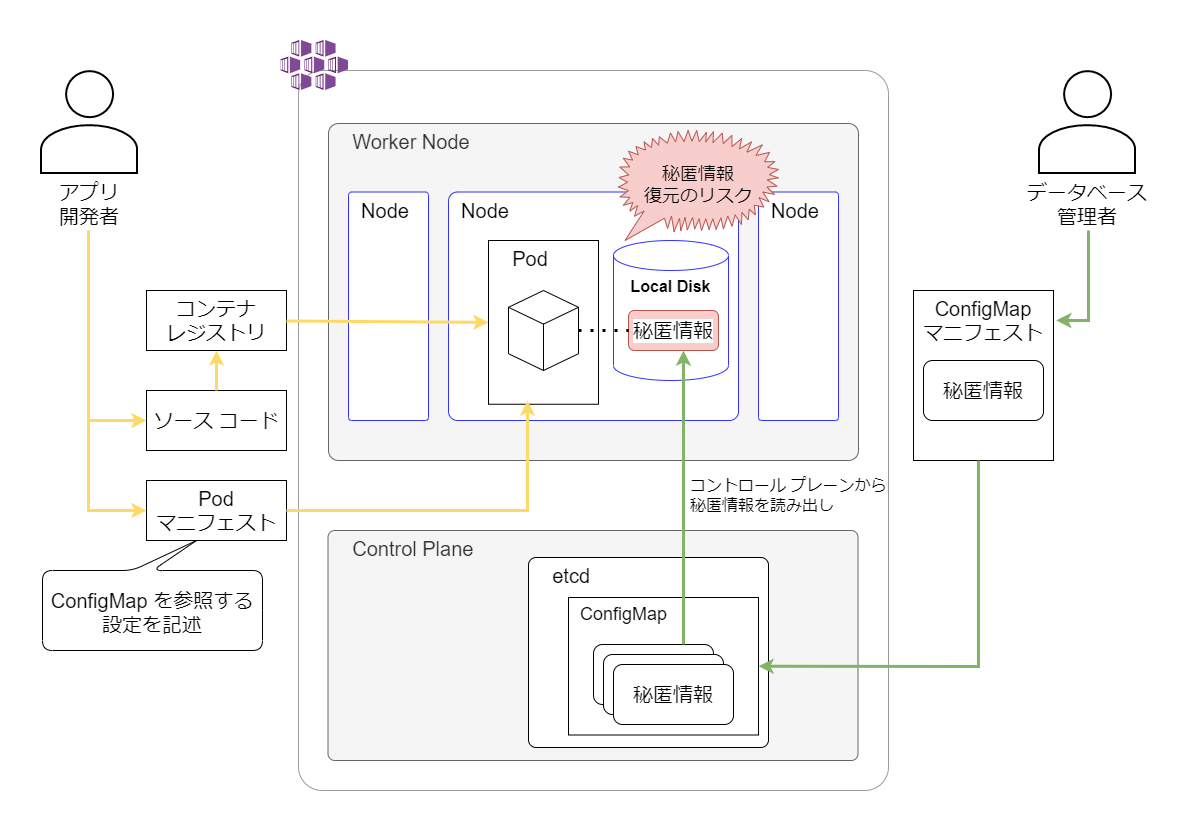

The diagram above was exported from draw.io. Its source (the exported page's mxGraphModel, read from the mxfile embedded in the PNG):
<mxGraphModel dx="2062" dy="1065" grid="1" gridSize="10" guides="1" tooltips="1" connect="1" arrows="1" fold="1" page="1" pageScale="1" pageWidth="1169" pageHeight="827" math="0" shadow="0">
  <root>
    <mxCell id="0" />
    <mxCell id="1" parent="0" />
    <mxCell id="LMxbYJeSqXsi0hY3_KyS-38" value="" style="rounded=1;whiteSpace=wrap;html=1;fontSize=16;strokeColor=#9C9C9C;arcSize=4;fontColor=#000000;" vertex="1" parent="1">
      <mxGeometry x="290" y="80" width="590" height="720" as="geometry" />
    </mxCell>
    <mxCell id="6" value="&amp;nbsp; &amp;nbsp; Worker Node" style="rounded=1;whiteSpace=wrap;html=1;verticalAlign=top;align=left;fontSize=20;arcSize=3;fillColor=#f5f5f5;fontColor=#333333;strokeColor=#666666;" parent="1" vertex="1">
      <mxGeometry x="320" y="133" width="530" height="337" as="geometry" />
    </mxCell>
    <mxCell id="LMxbYJeSqXsi0hY3_KyS-32" value="&amp;nbsp; Node" style="rounded=1;whiteSpace=wrap;html=1;align=left;verticalAlign=top;fontSize=20;arcSize=4;strokeColor=#3333FF;" vertex="1" parent="1">
      <mxGeometry x="440" y="201.5" width="290" height="228.5" as="geometry" />
    </mxCell>
    <mxCell id="LMxbYJeSqXsi0hY3_KyS-30" value="&amp;nbsp; &amp;nbsp; Control Plane" style="rounded=1;whiteSpace=wrap;html=1;verticalAlign=top;align=left;fontSize=20;arcSize=3;fillColor=#f5f5f5;fontColor=#333333;strokeColor=#666666;" vertex="1" parent="1">
      <mxGeometry x="319.5" y="540" width="530" height="230" as="geometry" />
    </mxCell>
    <mxCell id="LMxbYJeSqXsi0hY3_KyS-31" value="&amp;nbsp; &amp;nbsp; etcd" style="rounded=1;whiteSpace=wrap;html=1;align=left;verticalAlign=top;fontSize=20;arcSize=4;strokeColor=#000000;" vertex="1" parent="1">
      <mxGeometry x="520" y="567" width="240" height="190" as="geometry" />
    </mxCell>
    <mxCell id="27" value="" style="shape=callout;whiteSpace=wrap;html=1;perimeter=calloutPerimeter;labelBackgroundColor=#FFFFFF;fontSize=20;fontColor=#000000;position2=0.3;base=20;size=30;position=0.5;rotation=-180;rounded=1;" parent="1" vertex="1">
      <mxGeometry x="34" y="550" width="220" height="110" as="geometry" />
    </mxCell>
    <mxCell id="7" value="&amp;nbsp; &amp;nbsp; Pod" style="rounded=0;whiteSpace=wrap;html=1;align=left;verticalAlign=top;fontSize=20;" parent="1" vertex="1">
      <mxGeometry x="480" y="250" width="110" height="163.75" as="geometry" />
    </mxCell>
    <mxCell id="3" value="アプリ&#10;開発者" style="shape=image;verticalLabelPosition=bottom;labelBackgroundColor=#FFFFFF;verticalAlign=top;aspect=fixed;imageAspect=0;image=data:image/png,(base64 omitted: 2544 chars);fontColor=#000000;fontSize=20;" parent="1" vertex="1">
      <mxGeometry x="32" y="80" width="98" height="104" as="geometry" />
    </mxCell>
    <mxCell id="4" value="" style="html=1;whiteSpace=wrap;shape=isoCube2;backgroundOutline=1;isoAngle=15;" parent="1" vertex="1">
      <mxGeometry x="500" y="300" width="70" height="80" as="geometry" />
    </mxCell>
    <mxCell id="8" value="データベース&#10;管理者" style="shape=image;verticalLabelPosition=bottom;labelBackgroundColor=#ffffff;verticalAlign=top;aspect=fixed;imageAspect=0;image=data:image/png,(base64 omitted: 2544 chars);fontSize=20;fontColor=#000000;" parent="1" vertex="1">
      <mxGeometry x="1030" y="80" width="98" height="104" as="geometry" />
    </mxCell>
    <mxCell id="9" value="&amp;nbsp; ConfigMap" style="rounded=0;whiteSpace=wrap;html=1;align=left;verticalAlign=top;fontSize=18;" parent="1" vertex="1">
      <mxGeometry x="560" y="607" width="190" height="137.5" as="geometry" />
    </mxCell>
    <mxCell id="10" value="ソース コード" style="rounded=0;whiteSpace=wrap;html=1;labelBackgroundColor=#FFFFFF;fontSize=20;fontColor=#000000;" parent="1" vertex="1">
      <mxGeometry x="138" y="400" width="140" height="60" as="geometry" />
    </mxCell>
    <mxCell id="11" value="Pod&lt;br&gt;マニフェスト" style="rounded=0;whiteSpace=wrap;html=1;labelBackgroundColor=#FFFFFF;fontSize=20;fontColor=#000000;" parent="1" vertex="1">
      <mxGeometry x="138" y="490" width="140" height="60" as="geometry" />
    </mxCell>
    <mxCell id="12" value="コンテナ&lt;br&gt;レジストリ" style="rounded=0;whiteSpace=wrap;html=1;labelBackgroundColor=#FFFFFF;fontSize=20;fontColor=#000000;" parent="1" vertex="1">
      <mxGeometry x="138" y="300" width="140" height="60" as="geometry" />
    </mxCell>
    <mxCell id="13" value="" style="endArrow=classic;html=1;fontSize=20;fontColor=#000000;entryX=0;entryY=0.5;entryDx=0;entryDy=0;rounded=0;strokeColor=#FFD966;strokeWidth=3;" parent="1" target="10" edge="1">
      <mxGeometry width="50" height="50" relative="1" as="geometry">
        <mxPoint x="80" y="240" as="sourcePoint" />
        <mxPoint x="840" y="420" as="targetPoint" />
        <Array as="points">
          <mxPoint x="80" y="430" />
        </Array>
      </mxGeometry>
    </mxCell>
    <mxCell id="14" value="" style="endArrow=classic;html=1;fontSize=20;fontColor=#000000;entryX=0;entryY=0.5;entryDx=0;entryDy=0;rounded=0;strokeColor=#FFD966;strokeWidth=3;" parent="1" target="11" edge="1">
      <mxGeometry width="50" height="50" relative="1" as="geometry">
        <mxPoint x="80" y="240" as="sourcePoint" />
        <mxPoint x="148" y="440" as="targetPoint" />
        <Array as="points">
          <mxPoint x="80" y="520" />
        </Array>
      </mxGeometry>
    </mxCell>
    <mxCell id="15" value="" style="endArrow=classic;html=1;rounded=0;fontSize=20;fontColor=#000000;exitX=0.5;exitY=0;exitDx=0;exitDy=0;entryX=0.5;entryY=1;entryDx=0;entryDy=0;strokeWidth=3;strokeColor=#FFD966;" parent="1" source="10" target="12" edge="1">
      <mxGeometry width="50" height="50" relative="1" as="geometry">
        <mxPoint x="790" y="470" as="sourcePoint" />
        <mxPoint x="840" y="420" as="targetPoint" />
      </mxGeometry>
    </mxCell>
    <mxCell id="17" value="" style="endArrow=classic;html=1;fontSize=20;fontColor=#000000;rounded=0;exitX=1;exitY=0.5;exitDx=0;exitDy=0;strokeColor=#FFD966;strokeWidth=3;" parent="1" source="11" edge="1">
      <mxGeometry width="50" height="50" relative="1" as="geometry">
        <mxPoint x="500" y="480" as="sourcePoint" />
        <mxPoint x="519" y="410" as="targetPoint" />
        <Array as="points">
          <mxPoint x="519" y="520" />
        </Array>
      </mxGeometry>
    </mxCell>
    <mxCell id="18" value="" style="endArrow=classic;html=1;fontSize=20;fontColor=#000000;rounded=0;entryX=1.019;entryY=0.176;entryDx=0;entryDy=0;entryPerimeter=0;fillColor=#d5e8d4;strokeColor=#82b366;strokeWidth=3;" parent="1" target="19" edge="1">
      <mxGeometry width="50" height="50" relative="1" as="geometry">
        <mxPoint x="1080" y="240" as="sourcePoint" />
        <mxPoint x="1080" y="330" as="targetPoint" />
        <Array as="points">
          <mxPoint x="1080" y="330" />
        </Array>
      </mxGeometry>
    </mxCell>
    <mxCell id="19" value="ConfigMap&lt;br&gt;マニフェスト" style="rounded=0;whiteSpace=wrap;html=1;labelBackgroundColor=#FFFFFF;fontSize=20;fontColor=#000000;verticalAlign=top;" parent="1" vertex="1">
      <mxGeometry x="905" y="300" width="140" height="170" as="geometry" />
    </mxCell>
    <mxCell id="21" value="" style="endArrow=classic;html=1;rounded=0;fontSize=20;fontColor=#000000;entryX=1;entryY=0.5;entryDx=0;entryDy=0;strokeWidth=3;fillColor=#d5e8d4;strokeColor=#82b366;" parent="1" target="9" edge="1">
      <mxGeometry width="50" height="50" relative="1" as="geometry">
        <mxPoint x="970" y="470" as="sourcePoint" />
        <mxPoint x="1022" y="413.75" as="targetPoint" />
        <Array as="points">
          <mxPoint x="970" y="676" />
        </Array>
      </mxGeometry>
    </mxCell>
    <mxCell id="22" value="機密情報" style="rounded=1;whiteSpace=wrap;html=1;labelBackgroundColor=#FFFFFF;fontSize=20;fontColor=#000000;" parent="1" vertex="1">
      <mxGeometry x="585" y="654" width="120" height="60" as="geometry" />
    </mxCell>
    <mxCell id="23" value="機密情報" style="rounded=1;whiteSpace=wrap;html=1;labelBackgroundColor=#FFFFFF;fontSize=20;fontColor=#000000;" parent="1" vertex="1">
      <mxGeometry x="595" y="664" width="120" height="60" as="geometry" />
    </mxCell>
    <mxCell id="24" value="秘匿情報" style="rounded=1;whiteSpace=wrap;html=1;labelBackgroundColor=#FFFFFF;fontSize=20;fontColor=#000000;" parent="1" vertex="1">
      <mxGeometry x="605" y="674" width="120" height="60" as="geometry" />
    </mxCell>
    <mxCell id="29" value="ConfigMap を参照する&lt;br&gt;設定を記述" style="text;html=1;strokeColor=none;fillColor=none;align=center;verticalAlign=middle;whiteSpace=wrap;rounded=0;labelBackgroundColor=#FFFFFF;fontSize=20;fontColor=#000000;" parent="1" vertex="1">
      <mxGeometry x="39" y="607" width="210" height="30" as="geometry" />
    </mxCell>
    <mxCell id="EQ2MfsulUUDtsLZ5gZVP-30" value="秘匿情報" style="rounded=1;whiteSpace=wrap;html=1;labelBackgroundColor=#FFFFFF;fontSize=20;fontColor=#000000;" parent="1" vertex="1">
      <mxGeometry x="915" y="370" width="120" height="60" as="geometry" />
    </mxCell>
    <mxCell id="LMxbYJeSqXsi0hY3_KyS-33" value="&amp;nbsp; Node" style="rounded=1;whiteSpace=wrap;html=1;align=left;verticalAlign=top;fontSize=20;arcSize=4;strokeColor=#3333FF;" vertex="1" parent="1">
      <mxGeometry x="340" y="201.5" width="80" height="228.5" as="geometry" />
    </mxCell>
    <mxCell id="LMxbYJeSqXsi0hY3_KyS-34" value="&amp;nbsp; Node" style="rounded=1;whiteSpace=wrap;html=1;align=left;verticalAlign=top;fontSize=20;arcSize=4;strokeColor=#3333FF;" vertex="1" parent="1">
      <mxGeometry x="750" y="201.5" width="80" height="228.5" as="geometry" />
    </mxCell>
    <mxCell id="LMxbYJeSqXsi0hY3_KyS-37" value="&lt;b&gt;Local Disk&lt;/b&gt;" style="shape=cylinder3;whiteSpace=wrap;html=1;boundedLbl=1;backgroundOutline=1;size=15;rounded=1;strokeColor=#3333FF;verticalAlign=top;fontSize=16;" vertex="1" parent="1">
      <mxGeometry x="605" y="250" width="115" height="140" as="geometry" />
    </mxCell>
    <mxCell id="LMxbYJeSqXsi0hY3_KyS-35" value="秘匿情報" style="rounded=1;whiteSpace=wrap;html=1;labelBackgroundColor=#FFFFFF;fontSize=20;fillColor=#f8cecc;strokeColor=#b85450;" vertex="1" parent="1">
      <mxGeometry x="620" y="320" width="90" height="40" as="geometry" />
    </mxCell>
    <mxCell id="LMxbYJeSqXsi0hY3_KyS-39" value="" style="sketch=0;aspect=fixed;html=1;points=[];align=center;image;fontSize=12;image=img/lib/mscae/Kubernetes_Services.svg;rounded=1;fontColor=#000000;strokeColor=#9C9C9C;" vertex="1" parent="1">
      <mxGeometry x="272.43" y="50" width="67.57" height="50" as="geometry" />
    </mxCell>
    <mxCell id="LMxbYJeSqXsi0hY3_KyS-40" value="" style="endArrow=classic;html=1;rounded=0;fontSize=16;fontColor=#000000;exitX=0.75;exitY=0;exitDx=0;exitDy=0;strokeWidth=3;fillColor=#d5e8d4;strokeColor=#82b366;" edge="1" parent="1" source="22">
      <mxGeometry width="50" height="50" relative="1" as="geometry">
        <mxPoint x="540" y="510" as="sourcePoint" />
        <mxPoint x="675" y="360" as="targetPoint" />
      </mxGeometry>
    </mxCell>
    <mxCell id="LMxbYJeSqXsi0hY3_KyS-41" value="" style="endArrow=none;dashed=1;html=1;dashPattern=1 3;strokeWidth=3;rounded=0;fontSize=16;fontColor=#000000;exitX=1;exitY=0.5;exitDx=0;exitDy=0;exitPerimeter=0;entryX=0;entryY=0.5;entryDx=0;entryDy=0;" edge="1" parent="1" source="4" target="LMxbYJeSqXsi0hY3_KyS-35">
      <mxGeometry width="50" height="50" relative="1" as="geometry">
        <mxPoint x="540" y="510" as="sourcePoint" />
        <mxPoint x="590" y="460" as="targetPoint" />
      </mxGeometry>
    </mxCell>
    <mxCell id="LMxbYJeSqXsi0hY3_KyS-42" value="コントロール プレーンから&lt;br&gt;秘匿情報を読み出し" style="text;html=1;strokeColor=none;fillColor=none;align=left;verticalAlign=middle;whiteSpace=wrap;rounded=0;fontSize=16;fontColor=#000000;" vertex="1" parent="1">
      <mxGeometry x="680" y="490" width="200" height="30" as="geometry" />
    </mxCell>
    <mxCell id="16" value="" style="endArrow=classic;html=1;rounded=0;fontSize=20;fontColor=#000000;entryX=0;entryY=0.5;entryDx=0;entryDy=0;strokeColor=#FFD966;strokeWidth=3;" parent="1" source="12" edge="1" target="7">
      <mxGeometry width="50" height="50" relative="1" as="geometry">
        <mxPoint x="278" y="329.5" as="sourcePoint" />
        <mxPoint x="410" y="330" as="targetPoint" />
      </mxGeometry>
    </mxCell>
    <mxCell id="LMxbYJeSqXsi0hY3_KyS-44" value="秘匿情報&lt;br&gt;復元のリスク" style="whiteSpace=wrap;html=1;shape=mxgraph.basic.loud_callout;rounded=1;fontSize=18;strokeColor=#b85450;fillColor=#f8cecc;" vertex="1" parent="1">
      <mxGeometry x="610" y="140" width="160" height="110" as="geometry" />
    </mxCell>
  </root>
</mxGraphModel>